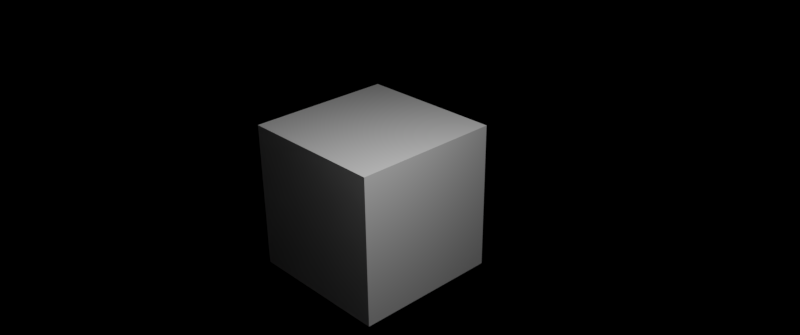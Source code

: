 # Source: default.blend  (saved by Blender 2.78.5; exported with 4.5.12 LTS)
import bpy
from mathutils import Matrix  # noqa: F401  (used for matrix-valued properties, if any)

bpy.ops.wm.read_factory_settings(use_empty=True)
scene = bpy.context.scene
scene.name = 'Scene'

# ---- collections
col_collection_1 = bpy.data.collections.new('Collection 1'); scene.collection.children.link(col_collection_1)

# ---- world
world_world = bpy.data.worlds.new('World'); scene.world = world_world
world_world.color = (0.0, 0.0, 0.0)
world_world.use_sun_shadow = False
world_world.sun_shadow_jitter_overblur = 0.0
world_world.cycles.sampling_method = 'MANUAL'

# ---- cameras
cam_camera = bpy.data.cameras.new('Camera')
cam_camera.clip_end = 100.0
cam_camera.lens = 35.0
cam_camera.sensor_width = 32.0
cam_camera.sensor_height = 18.0
cam_camera.ortho_scale = 7.314
cam_camera.dof.focus_distance = 0.0
cam_camera.dof.aperture_fstop = 128.0

# ---- lights
light_area = bpy.data.lights.new('Area', 'AREA')
light_area.transmission_factor = 0.0
light_area.energy = 78.54
light_area.shadow_buffer_clip_start = 0.5
light_area.shadow_soft_size = 1.0
light_area.shadow_maximum_resolution = 0.006
light_area.use_absolute_resolution = True
light_area.shape = 'RECTANGLE'
light_area.size = 1.0
light_area.size_y = 1.0

# ---- meshes
me_cube = bpy.data.meshes.new('Cube')
me_cube.from_pydata([(1.0, 1.0, -1.0), (1.0, -1.0, -1.0), (-1.0, -1.0, -1.0), (-1.0, 1.0, -1.0), (1.0, 1.0, 1.0), (1.0, -1.0, 1.0), (-1.0, -1.0, 1.0), (-1.0, 1.0, 1.0)], [], [(0, 1, 2, 3), (4, 7, 6, 5), (0, 4, 5, 1), (1, 5, 6, 2), (2, 6, 7, 3), (4, 0, 3, 7)])
me_cube.materials.append(None)
me_cube.use_remesh_preserve_volume = False
me_cube.use_remesh_preserve_attributes = False
me_cube.use_mirror_vertex_groups = False
me_cube.update()

# ---- objects
ob_area = bpy.data.objects.new('Area', light_area)
ob_cube = bpy.data.objects.new('Cube', me_cube)
ob_camera = bpy.data.objects.new('Camera', cam_camera)

# ---- transforms, parenting, visibility, modifiers, constraints
ob_area.location = (2.504, -1.083, 3.721)
ob_area.lineart.crease_threshold = 0.0
ob_cube.location = (0.0, 0.0, 0.0)
ob_cube.lock_rotations_4d = False
ob_cube.empty_display_type = 'ARROWS'
ob_cube.lineart.crease_threshold = 0.0
ob_camera.location = (7.481, -6.508, 5.344)
ob_camera.rotation_euler = (1.109, 0.01082, 0.8149)
ob_camera.lock_rotations_4d = False
ob_camera.empty_display_type = 'ARROWS'
ob_camera.color = (0.0, 0.0, 0.0, 0.0)
ob_camera.display_type = 'WIRE'
ob_camera.lineart.crease_threshold = 0.0

# ---- collection membership
col_collection_1.objects.link(ob_area)
col_collection_1.objects.link(ob_cube)
col_collection_1.objects.link(ob_camera)

# ---- scene / render settings (as saved in the file)
scene.camera = ob_camera
scene.frame_start = 1; scene.frame_end = 96; scene.frame_set(96)
scene.render.engine = 'BLENDER_EEVEE_NEXT'
scene.render.image_settings.file_format = 'OPEN_EXR_MULTILAYER'
scene.render.image_settings.color_mode = 'RGB'
scene.render.image_settings.color_depth = '16'
scene.render.image_settings.compression = 100
scene.render.image_settings.exr_codec = 'DWAA'
scene.render.resolution_x = 2048
scene.render.resolution_y = 858
scene.render.dither_intensity = 0.0
scene.cycles.samples = 64
scene.cycles.sampling_pattern = 'TABULATED_SOBOL'
scene.cycles.light_sampling_threshold = 0.05
scene.cycles.use_adaptive_sampling = False
scene.cycles.use_light_tree = False
scene.cycles.caustics_reflective = False
scene.cycles.caustics_refractive = False
scene.cycles.blur_glossy = 0.0
scene.cycles.max_bounces = 8
scene.cycles.diffuse_bounces = 3
scene.cycles.glossy_bounces = 3
scene.cycles.transmission_bounces = 8
scene.cycles.volume_bounces = 1
scene.cycles.transparent_max_bounces = 128
scene.cycles.use_animated_seed = True
scene.cycles.sample_clamp_indirect = 0.0
scene.view_settings.view_transform = 'Filmic'
bpy.context.view_layer.update()
